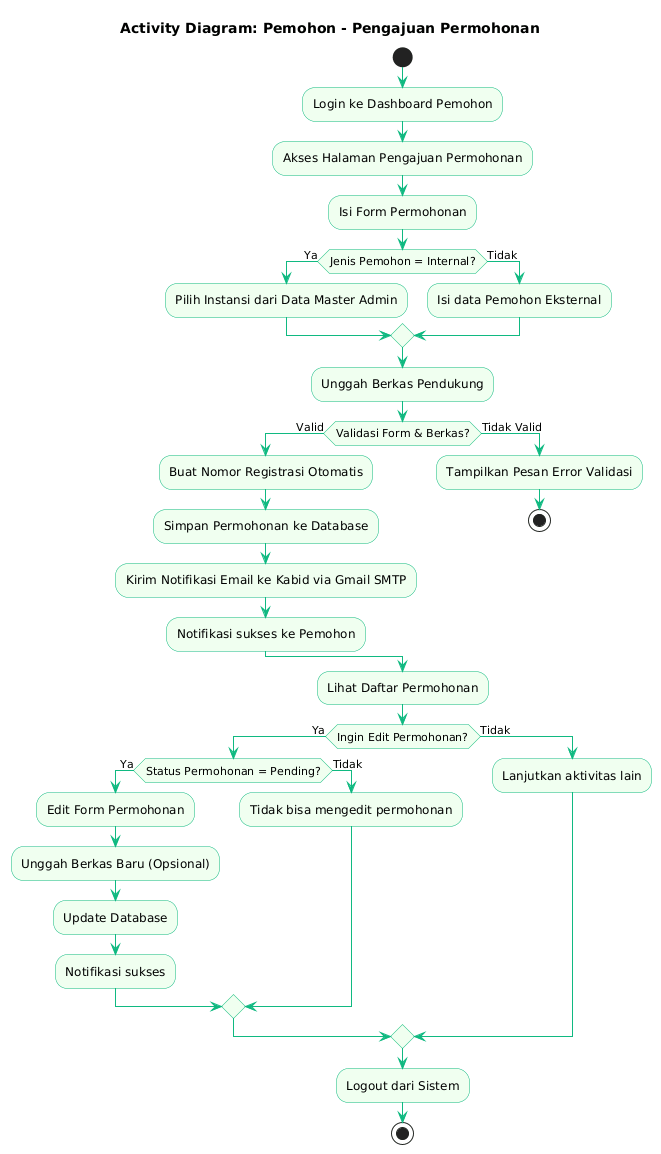

The diagram above was rendered by PlantUML. Its source (embedded in the PNG):
@startuml
title Activity Diagram: Pemohon - Pengajuan Permohonan

skinparam activity {
  BackgroundColor #f0fff0
  BorderColor #10b981
  ArrowColor #10b981
}

start

:Login ke Dashboard Pemohon;

:Akses Halaman Pengajuan Permohonan;

:Isi Form Permohonan;

if (Jenis Pemohon = Internal?) then (Ya)
  :Pilih Instansi dari Data Master Admin;
else (Tidak)
  :Isi data Pemohon Eksternal;
endif

:Unggah Berkas Pendukung;

if (Validasi Form & Berkas?) then (Valid)
  :Buat Nomor Registrasi Otomatis;
  :Simpan Permohonan ke Database;
  :Kirim Notifikasi Email ke Kabid via Gmail SMTP;
  :Notifikasi sukses ke Pemohon;
else (Tidak Valid)
  :Tampilkan Pesan Error Validasi;
  stop
endif

:Lihat Daftar Permohonan;

if (Ingin Edit Permohonan?) then (Ya)
  if (Status Permohonan = Pending?) then (Ya)
    :Edit Form Permohonan;
    :Unggah Berkas Baru (Opsional);
    :Update Database;
    :Notifikasi sukses;
  else (Tidak)
    :Tidak bisa mengedit permohonan;
  endif
else (Tidak)
  :Lanjutkan aktivitas lain;
endif

:Logout dari Sistem;

stop
@enduml